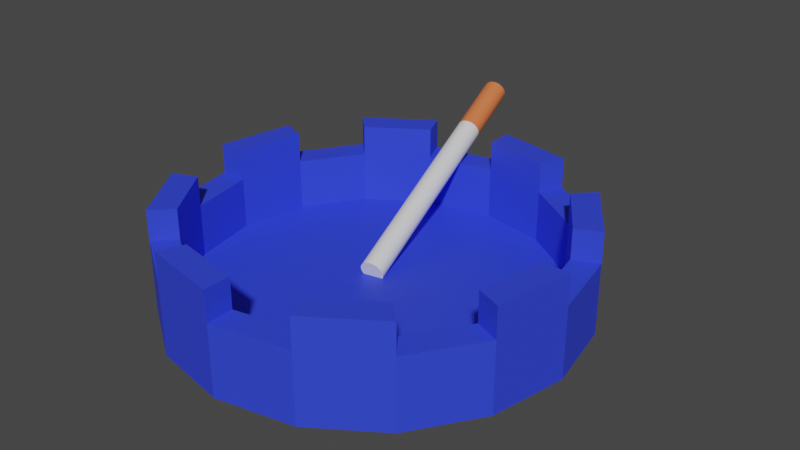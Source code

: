 # Source: Ashtray_000.blend  (saved by Blender 4.0.36; exported with 4.5.12 LTS)
import bpy
from mathutils import Matrix  # noqa: F401  (used for matrix-valued properties, if any)

bpy.ops.wm.read_factory_settings(use_empty=True)
scene = bpy.context.scene
scene.name = 'Scene'

# ---- collections
col_collection = bpy.data.collections.new('Collection'); scene.collection.children.link(col_collection)

# ---- materials (node trees are filled in below, after node groups)
mat_ashtray = bpy.data.materials.new('Ashtray')
mat_cigarette_white = bpy.data.materials.new('Cigarette_white')
mat_cigarette_filter = bpy.data.materials.new('Cigarette_Filter')

# ---- material node trees
mat_ashtray.use_nodes = True; mat_ashtray.node_tree.nodes.clear()
_N = mat_ashtray.node_tree.nodes; _L = mat_ashtray.node_tree.links
n0 = _N.new('ShaderNodeBsdfPrincipled'); n0.name = 'Principled BSDF'; n0.location = (10, 300)
n0.inputs[0].default_value = (0.03052, 0.0573, 0.8, 1.0)
n0.inputs[3].default_value = 1.45
n1 = _N.new('ShaderNodeOutputMaterial'); n1.name = 'Material Output'; n1.location = (300, 300)
_L.new(n0.outputs[0], n1.inputs[0])
n1.is_active_output = True
mat_cigarette_white.use_nodes = True; mat_cigarette_white.node_tree.nodes.clear()
_N = mat_cigarette_white.node_tree.nodes; _L = mat_cigarette_white.node_tree.links
n0 = _N.new('ShaderNodeBsdfPrincipled'); n0.name = 'Principled BSDF'; n0.location = (10, 300)
n0.inputs[3].default_value = 1.45
n1 = _N.new('ShaderNodeOutputMaterial'); n1.name = 'Material Output'; n1.location = (300, 300)
_L.new(n0.outputs[0], n1.inputs[0])
n1.is_active_output = True
mat_cigarette_filter.use_nodes = True; mat_cigarette_filter.node_tree.nodes.clear()
_N = mat_cigarette_filter.node_tree.nodes; _L = mat_cigarette_filter.node_tree.links
n0 = _N.new('ShaderNodeBsdfPrincipled'); n0.name = 'Principled BSDF'; n0.location = (10, 300)
n0.inputs[0].default_value = (0.8003, 0.1855, 0.06272, 1.0)
n0.inputs[3].default_value = 1.45
n1 = _N.new('ShaderNodeOutputMaterial'); n1.name = 'Material Output'; n1.location = (300, 300)
_L.new(n0.outputs[0], n1.inputs[0])
n1.is_active_output = True

# ---- world
world_world = bpy.data.worlds.new('World'); scene.world = world_world
world_world.use_nodes = True; world_world.node_tree.nodes.clear()
_N = world_world.node_tree.nodes; _L = world_world.node_tree.links
n0 = _N.new('ShaderNodeOutputWorld'); n0.name = 'World Output'; n0.location = (300, 300)
n1 = _N.new('ShaderNodeBackground'); n1.name = 'Background'; n1.location = (10, 300)
n1.inputs[0].default_value = (0.05088, 0.05088, 0.05088, 1.0)
_L.new(n1.outputs[0], n0.inputs[0])
n0.is_active_output = True
world_world.color = (0.05088, 0.05088, 0.05088)
world_world.use_sun_shadow = False
world_world.sun_shadow_jitter_overblur = 0.0

# ---- meshes
me_circle = bpy.data.meshes.new('Circle')
me_circle.from_pydata([(0.0, 1.0, 0.0), (-0.3827, 0.9239, 0.0), (-0.7071, 0.7071, 0.0), (-0.9239, 0.3827, 0.0), (-1.0, 0.0, 0.0), (-0.9239, -0.3827, 0.0), (-0.7071, -0.7071, 0.0), (-0.3827, -0.9239, 0.0), (0.0, -1.0, 0.0), (0.3827, -0.9239, 0.0), (0.7071, -0.7071, 0.0), (0.9239, -0.3827, 0.0), (1.0, 0.0, 0.0), (0.9239, 0.3827, 0.0), (0.7071, 0.7071, 0.0), (0.3827, 0.9239, 0.0), (0.0, 0.8672, 0.3496), (-0.3319, 0.8012, 0.3496), (-0.6132, 0.6132, 0.3496), (-0.8012, 0.3319, 0.3496), (-0.8672, 0.0, 0.3496), (-0.8012, -0.3319, 0.3496), (-0.6132, -0.6132, 0.3496), (-0.3319, -0.8012, 0.3496), (0.0, -0.8672, 0.3496), (0.3319, -0.8012, 0.3496), (0.6132, -0.6132, 0.3496), (0.8012, -0.3319, 0.3496), (0.8672, 0.0, 0.3496), (0.8012, 0.3319, 0.3496), (0.6132, 0.6132, 0.3496), (0.3319, 0.8012, 0.3496), (-0.3827, 0.9239, 0.3496), (0.0, 1.0, 0.3496), (-0.7071, 0.7071, 0.3496), (-0.9239, 0.3827, 0.3496), (-1.0, 0.0, 0.3496), (-0.9239, -0.3827, 0.3496), (-0.7071, -0.7071, 0.3496), (-0.3827, -0.9239, 0.3496), (0.0, -1.0, 0.3496), (0.3827, -0.9239, 0.3496), (0.7071, -0.7071, 0.3496), (0.9239, -0.3827, 0.3496), (1.0, 0.0, 0.3496), (0.9239, 0.3827, 0.3496), (0.7071, 0.7071, 0.3496), (0.3827, 0.9239, 0.3496), (2.282e-09, 0.8672, 0.09314), (-0.3319, 0.8012, 0.09314), (-0.6132, 0.6132, 0.09314), (-0.8012, 0.3319, 0.09314), (-0.8672, 0.0, 0.09314), (-0.8012, -0.3319, 0.09314), (-0.6132, -0.6132, 0.09314), (-0.3319, -0.8012, 0.09314), (2.282e-09, -0.8672, 0.09314), (0.3319, -0.8012, 0.09314), (0.6132, -0.6132, 0.09314), (0.8012, -0.3319, 0.09314), (0.8672, 0.0, 0.09314), (0.8012, 0.3319, 0.09314), (0.6132, 0.6132, 0.09314), (0.3319, 0.8012, 0.09314), (-0.7071, 0.7071, 0.4994), (-0.3827, 0.9239, 0.4994), (-1.0, 0.0, 0.4994), (-0.9239, 0.3827, 0.4994), (-0.7071, -0.7071, 0.4994), (-0.9239, -0.3827, 0.4994), (0.0, -1.0, 0.4994), (-0.3827, -0.9239, 0.4994), (0.7071, -0.7071, 0.4994), (0.3827, -0.9239, 0.4994), (1.0, 0.0, 0.4994), (0.9239, -0.3827, 0.4994), (0.7071, 0.7071, 0.4994), (0.9239, 0.3827, 0.4994), (0.0, 1.0, 0.4994), (0.3827, 0.9239, 0.4994), (-0.6132, 0.6132, 0.4994), (-0.3319, 0.8012, 0.4994), (-0.8672, 0.0, 0.4994), (-0.8012, 0.3319, 0.4994), (-0.6132, -0.6132, 0.4994), (-0.8012, -0.3319, 0.4994), (0.0, -0.8672, 0.4994), (-0.3319, -0.8012, 0.4994), (0.6132, -0.6132, 0.4994), (0.3319, -0.8012, 0.4994), (0.8672, 0.0, 0.4994), (0.8012, -0.3319, 0.4994), (0.6132, 0.6132, 0.4994), (0.8012, 0.3319, 0.4994), (0.0, 0.8672, 0.4994), (0.3319, 0.8012, 0.4994)], [], [(1, 0, 15, 14, 13, 12, 11, 10, 9, 8, 7, 6, 5, 4, 3, 2), (31, 16, 48, 63), (12, 13, 45, 44), (5, 6, 38, 37), (13, 14, 46, 45), (6, 7, 39, 38), (14, 15, 47, 46), (7, 8, 40, 39), (0, 1, 32, 33), (15, 0, 33, 47), (8, 9, 41, 40), (1, 2, 34, 32), (9, 10, 42, 41), (2, 3, 35, 34), (10, 11, 43, 42), (3, 4, 36, 35), (11, 12, 44, 43), (4, 5, 37, 36), (17, 16, 33, 32), (37, 38, 68, 69), (19, 18, 34, 35), (30, 29, 93, 92), (21, 20, 36, 37), (42, 26, 88, 72), (23, 22, 38, 39), (25, 41, 73, 89), (25, 24, 40, 41), (35, 36, 66, 67), (27, 26, 42, 43), (28, 27, 91, 90), (29, 28, 44, 45), (40, 24, 86, 70), (31, 30, 46, 47), (47, 33, 78, 79), (49, 50, 51, 52, 53, 54, 55, 56, 57, 58, 59, 60, 61, 62, 63, 48), (24, 25, 57, 56), (17, 18, 50, 49), (25, 26, 58, 57), (18, 19, 51, 50), (26, 27, 59, 58), (19, 20, 52, 51), (27, 28, 60, 59), (20, 21, 53, 52), (28, 29, 61, 60), (21, 22, 54, 53), (29, 30, 62, 61), (22, 23, 55, 54), (30, 31, 63, 62), (23, 24, 56, 55), (16, 17, 49, 48), (80, 81, 65, 64), (82, 83, 67, 66), (84, 85, 69, 68), (86, 87, 71, 70), (88, 89, 73, 72), (90, 91, 75, 74), (92, 93, 77, 76), (94, 95, 79, 78), (27, 43, 75, 91), (18, 17, 81, 80), (44, 28, 90, 74), (16, 31, 95, 94), (39, 40, 70, 71), (29, 45, 77, 93), (17, 32, 65, 81), (20, 19, 83, 82), (46, 30, 92, 76), (33, 16, 94, 78), (41, 42, 72, 73), (31, 47, 79, 95), (34, 18, 80, 64), (22, 21, 85, 84), (19, 35, 67, 83), (43, 44, 74, 75), (36, 20, 82, 66), (24, 23, 87, 86), (21, 37, 69, 85), (45, 46, 76, 77), (38, 22, 84, 68), (26, 25, 89, 88), (32, 34, 64, 65), (23, 39, 71, 87)])
_uv = me_circle.uv_layers.new(name='UVMap')
_uv.uv.foreach_set('vector', [0.0, 0.0, 0.0, 0.0, 0.0, 0.0, 0.0, 0.0, 0.0, 0.0, 0.0, 0.0, 0.0, 0.0, 0.0, 0.0, 0.0, 0.0, 0.0, 0.0, 0.0, 0.0, 0.0, 0.0, 0.0, 0.0, 0.0, 0.0, 0.0, 0.0, 0.0, 0.0, 0.0, 0.0, 0.0, 0.0, 0.0, 0.0, 0.0, 0.0, 0.0, 0.0, 0.0, 0.0, 0.0, 0.0, 0.0, 0.0, 0.0, 0.0, 0.0, 0.0, 0.0, 0.0, 0.0, 0.0, 0.0, 0.0, 0.0, 0.0, 0.0, 0.0, 0.0, 0.0, 0.0, 0.0, 0.0, 0.0, 0.0, 0.0, 0.0, 0.0, 0.0, 0.0, 0.0, 0.0, 0.0, 0.0, 0.0, 0.0, 0.0, 0.0, 0.0, 0.0, 0.0, 0.0, 0.0, 0.0, 0.0, 0.0, 0.0, 0.0, 0.0, 0.0, 0.0, 0.0, 0.0, 0.0, 0.0, 0.0, 0.0, 0.0, 0.0, 0.0, 0.0, 0.0, 0.0, 0.0, 0.0, 0.0, 0.0, 0.0, 0.0, 0.0, 0.0, 0.0, 0.0, 0.0, 0.0, 0.0, 0.0, 0.0, 0.0, 0.0, 0.0, 0.0, 0.0, 0.0, 0.0, 0.0, 0.0, 0.0, 0.0, 0.0, 0.0, 0.0, 0.0, 0.0, 0.0, 0.0, 0.0, 0.0, 0.0, 0.0, 0.0, 0.0, 0.0, 0.0, 0.0, 0.0, 0.0, 0.0, 0.0, 0.0, 0.0, 0.0, 0.0, 0.0, 0.0, 0.0, 0.0, 0.0, 0.0, 0.0, 0.0, 0.0, 0.0, 0.0, 0.0, 0.0, 0.0, 0.0, 0.0, 0.0, 0.0, 0.0, 0.0, 0.0, 0.0, 0.0, 0.0, 0.0, 0.0, 0.0, 0.0, 0.0, 0.0, 0.0, 0.0, 0.0, 0.0, 0.0, 0.0, 0.0, 0.0, 0.0, 0.0, 0.0, 0.0, 0.0, 0.0, 0.0, 0.0, 0.0, 0.0, 0.0, 0.0, 0.0, 0.0, 0.0, 0.0, 0.0, 0.0, 0.0, 0.0, 0.0, 0.0, 0.0, 0.0, 0.0, 0.0, 0.0, 0.0, 0.0, 0.0, 0.0, 0.0, 0.0, 0.0, 0.0, 0.0, 0.0, 0.0, 0.0, 0.0, 0.0, 0.0, 0.0, 0.0, 0.0, 0.0, 0.0, 0.0, 0.0, 0.0, 0.0, 0.0, 0.0, 0.0, 0.0, 0.0, 0.0, 0.0, 0.0, 0.0, 0.0, 0.0, 0.0, 0.0, 0.0, 0.0, 0.0, 0.0, 0.0, 0.0, 0.0, 0.0, 0.0, 0.0, 0.0, 0.0, 0.0, 0.0, 0.0, 0.0, 0.0, 0.0, 0.0, 0.0, 0.0, 0.0, 0.0, 0.0, 0.0, 0.0, 0.0, 0.0, 0.0, 0.0, 0.0, 0.0, 0.0, 0.0, 0.0, 0.0, 0.0, 0.0, 0.0, 0.0, 0.0, 0.0, 0.0, 0.0, 0.0, 0.0, 0.0, 0.0, 0.0, 0.0, 0.0, 0.0, 0.0, 0.0, 0.0, 0.0, 0.0, 0.0, 0.0, 0.0, 0.0, 0.0, 0.0, 0.0, 0.0, 0.0, 0.0, 0.0, 0.0, 0.0, 0.0, 0.0, 0.0, 0.0, 0.0, 0.0, 0.0, 0.0, 0.0, 0.0, 0.0, 0.0, 0.0, 0.0, 0.0, 0.0, 0.0, 0.0, 0.0, 0.0, 0.0, 0.0, 0.0, 0.0, 0.0, 0.0, 0.0, 0.0, 0.0, 0.0, 0.0, 0.0, 0.0, 0.0, 0.0, 0.0, 0.0, 0.0, 0.0, 0.0, 0.0, 0.0, 0.0, 0.0, 0.0, 0.0, 0.0, 0.0, 0.0, 0.0, 0.0, 0.0, 0.0, 0.0, 0.0, 0.0, 0.0, 0.0, 0.0, 0.0, 0.0, 0.0, 0.0, 0.0, 0.0, 0.0, 0.0, 0.0, 0.0, 0.0, 0.0, 0.0, 0.0, 0.0, 0.0, 0.0, 0.0, 0.0, 0.0, 0.0, 0.0, 0.0, 0.0, 0.0, 0.0, 0.0, 0.0, 0.0, 0.0, 0.0, 0.0, 0.0, 0.0, 0.0, 0.0, 0.0, 0.0, 0.0, 0.0, 0.0, 0.0, 0.0, 0.0, 0.0, 0.0, 0.0, 0.0, 0.0, 0.0, 0.0, 0.0, 0.0, 0.0, 0.0, 0.0, 0.0, 0.0, 0.0, 0.0, 0.0, 0.0, 0.0, 0.0, 0.0, 0.0, 0.0, 0.0, 0.0, 0.0, 0.0, 0.0, 0.0, 0.0, 0.0, 0.0, 0.0, 0.0, 0.0, 0.0, 0.0, 0.0, 0.0, 0.0, 0.0, 0.0, 0.0, 0.0, 0.0, 0.0, 0.0, 0.0, 0.0, 0.0, 0.0, 0.0, 0.0, 0.0, 0.0, 0.0, 0.0, 0.0, 0.0, 0.0, 0.0, 0.0, 0.0, 0.0, 0.0, 0.0, 0.0, 0.0, 0.0, 0.0, 0.0, 0.0, 0.0, 0.0, 0.0, 0.0, 0.0, 0.0, 0.0, 0.0, 0.0, 0.0, 0.0, 0.0, 0.0, 0.0, 0.0, 0.0, 0.0, 0.0, 0.0, 0.0, 0.0, 0.0, 0.0, 0.0, 0.0, 0.0, 0.0, 0.0, 0.0, 0.0, 0.0, 0.0, 0.0, 0.0, 0.0, 0.0, 0.0, 0.0, 0.0, 0.0, 0.0, 0.0, 0.0, 0.0, 0.0, 0.0, 0.0, 0.0, 0.0, 0.0, 0.0, 0.0, 0.0, 0.0, 0.0, 0.0, 0.0, 0.0, 0.0, 0.0, 0.0, 0.0, 0.0, 0.0, 0.0, 0.0, 0.0, 0.0, 0.0, 0.0, 0.0, 0.0, 0.0, 0.0, 0.0, 0.0, 0.0, 0.0, 0.0, 0.0, 0.0, 0.0, 0.0, 0.0, 0.0, 0.0, 0.0, 0.0, 0.0, 0.0, 0.0, 0.0, 0.0, 0.0, 0.0, 0.0, 0.0, 0.0, 0.0, 0.0, 0.0, 0.0, 0.0, 0.0, 0.0, 0.0, 0.0, 0.0, 0.0, 0.0, 0.0, 0.0, 0.0, 0.0, 0.0, 0.0, 0.0, 0.0, 0.0, 0.0, 0.0, 0.0, 0.0, 0.0, 0.0, 0.0, 0.0, 0.0, 0.0, 0.0, 0.0, 0.0, 0.0, 0.0, 0.0, 0.0, 0.0, 0.0, 0.0, 0.0, 0.0, 0.0, 0.0, 0.0, 0.0, 0.0, 0.0, 0.0, 0.0, 0.0, 0.0, 0.0, 0.0, 0.0, 0.0, 0.0, 0.0, 0.0, 0.0, 0.0, 0.0, 0.0, 0.0, 0.0, 0.0, 0.0, 0.0, 0.0, 0.0, 0.0, 0.0, 0.0, 0.0, 0.0, 0.0, 0.0, 0.0, 0.0, 0.0, 0.0, 0.0, 0.0, 0.0, 0.0, 0.0, 0.0, 0.0, 0.0, 0.0, 0.0, 0.0, 0.0, 0.0, 0.0, 0.0, 0.0, 0.0, 0.0, 0.0, 0.0])
me_circle.materials.append(mat_ashtray)
me_circle.update()
me_cylinder = bpy.data.meshes.new('Cylinder')
me_cylinder.from_pydata([(-4.185e-08, 0.8457, -1.51), (2.476e-08, 0.8457, 1.371), (0.1951, 0.8264, -1.51), (0.1951, 0.8264, 1.371), (0.3827, 0.7695, -1.51), (0.3827, 0.7695, 1.371), (0.5556, 0.6771, -1.51), (0.5556, 0.6771, 1.371), (0.7071, 0.5528, -1.51), (0.7071, 0.5528, 1.371), (0.8315, 0.4012, -1.51), (0.8315, 0.4012, 1.371), (0.9239, 0.2283, -1.51), (0.9239, 0.2283, 1.371), (0.9808, 0.04075, -1.51), (0.9808, 0.04075, 1.371), (1.0, -0.1543, -1.51), (1.0, -0.1543, 1.371), (0.9808, -0.3494, -1.51), (0.9808, -0.3494, 1.371), (0.9239, -0.537, -1.51), (0.9239, -0.537, 1.371), (0.8315, -0.7099, -1.51), (0.8315, -0.7099, 1.371), (0.7071, -0.8614, -1.51), (0.7071, -0.8614, 1.371), (0.5556, -0.9858, -1.51), (0.5556, -0.9858, 1.371), (0.3827, -1.078, -1.51), (0.3827, -1.078, 1.371), (0.1951, -1.135, -1.51), (0.1951, -1.135, 1.371), (-3.351e-08, -1.154, -1.51), (3.311e-08, -1.154, 1.371), (-0.1951, -1.135, -1.51), (-0.1951, -1.135, 1.371), (-0.3827, -1.078, -1.51), (-0.3827, -1.078, 1.371), (-0.5556, -0.9858, -1.51), (-0.5556, -0.9858, 1.371), (-0.7071, -0.8614, -1.51), (-0.7071, -0.8614, 1.371), (-0.8315, -0.7099, -1.51), (-0.8315, -0.7099, 1.371), (-0.9239, -0.537, -1.51), (-0.9239, -0.537, 1.371), (-0.9808, -0.3494, -1.51), (-0.9808, -0.3494, 1.371), (-1.0, -0.1543, -1.51), (-1.0, -0.1543, 1.371), (-0.9808, 0.04075, -1.51), (-0.9808, 0.04075, 1.371), (-0.9239, 0.2283, -1.51), (-0.9239, 0.2283, 1.371), (-0.8315, 0.4012, -1.51), (-0.8315, 0.4012, 1.371), (-0.7071, 0.5528, -1.51), (-0.7071, 0.5528, 1.371), (-0.5556, 0.6771, -1.51), (-0.5556, 0.6771, 1.371), (-0.3827, 0.7695, -1.51), (-0.3827, 0.7695, 1.371), (-0.1951, 0.8264, -1.51), (-0.1951, 0.8264, 1.371), (8.685e-09, 0.8457, 0.6758), (0.1951, 0.8264, 0.6758), (0.3827, 0.7695, 0.6758), (0.5556, 0.6771, 0.6758), (0.7071, 0.5528, 0.6758), (0.8315, 0.4012, 0.6758), (0.9239, 0.2283, 0.6758), (0.9808, 0.04075, 0.6758), (1.0, -0.1543, 0.6758), (0.9808, -0.3494, 0.6758), (0.9239, -0.537, 0.6758), (0.8315, -0.7099, 0.6758), (0.7071, -0.8614, 0.6758), (0.5556, -0.9858, 0.6758), (0.3827, -1.078, 0.6758), (0.1951, -1.135, 0.6758), (1.703e-08, -1.154, 0.6758), (-0.1951, -1.135, 0.6758), (-0.3827, -1.078, 0.6758), (-0.5556, -0.9858, 0.6758), (-0.7071, -0.8614, 0.6758), (-0.8315, -0.7099, 0.6758), (-0.9239, -0.537, 0.6758), (-0.9808, -0.3494, 0.6758), (-1.0, -0.1543, 0.6758), (-0.9808, 0.04075, 0.6758), (-0.9239, 0.2283, 0.6758), (-0.8315, 0.4012, 0.6758), (-0.7071, 0.5528, 0.6758), (-0.5556, 0.6771, 0.6758), (-0.3827, 0.7695, 0.6758), (-0.1951, 0.8264, 0.6758)], [], [(64, 1, 3, 65), (65, 3, 5, 66), (66, 5, 7, 67), (67, 7, 9, 68), (68, 9, 11, 69), (69, 11, 13, 70), (70, 13, 15, 71), (71, 15, 17, 72), (72, 17, 19, 73), (73, 19, 21, 74), (74, 21, 23, 75), (75, 23, 25, 76), (76, 25, 27, 77), (77, 27, 29, 78), (78, 29, 31, 79), (79, 31, 33, 80), (80, 33, 35, 81), (81, 35, 37, 82), (82, 37, 39, 83), (83, 39, 41, 84), (84, 41, 43, 85), (85, 43, 45, 86), (86, 45, 47, 87), (87, 47, 49, 88), (88, 49, 51, 89), (89, 51, 53, 90), (90, 53, 55, 91), (91, 55, 57, 92), (92, 57, 59, 93), (93, 59, 61, 94), (3, 1, 63, 61, 59, 57, 55, 53, 51, 49, 47, 45, 43, 41, 39, 37, 35, 33, 31, 29, 27, 25, 23, 21, 19, 17, 15, 13, 11, 9, 7, 5), (94, 61, 63, 95), (95, 63, 1, 64), (0, 2, 4, 6, 8, 10, 12, 14, 16, 18, 20, 22, 24, 26, 28, 30, 32, 34, 36, 38, 40, 42, 44, 46, 48, 50, 52, 54, 56, 58, 60, 62), (62, 95, 64, 0), (60, 94, 95, 62), (58, 93, 94, 60), (56, 92, 93, 58), (54, 91, 92, 56), (52, 90, 91, 54), (50, 89, 90, 52), (48, 88, 89, 50), (46, 87, 88, 48), (44, 86, 87, 46), (42, 85, 86, 44), (40, 84, 85, 42), (38, 83, 84, 40), (36, 82, 83, 38), (34, 81, 82, 36), (32, 80, 81, 34), (30, 79, 80, 32), (28, 78, 79, 30), (26, 77, 78, 28), (24, 76, 77, 26), (22, 75, 76, 24), (20, 74, 75, 22), (18, 73, 74, 20), (16, 72, 73, 18), (14, 71, 72, 16), (12, 70, 71, 14), (10, 69, 70, 12), (8, 68, 69, 10), (6, 67, 68, 8), (4, 66, 67, 6), (2, 65, 66, 4), (0, 64, 65, 2)])
me_cylinder.polygons.foreach_set('material_index', [1, 1, 1, 1, 1, 1, 1, 1, 1, 1, 1, 1, 1, 1, 1, 1, 1, 1, 1, 1, 1, 1, 1, 1, 1, 1, 1, 1, 1, 1, 0, 1, 1, 0, 0, 0, 0, 0, 0, 0, 0, 0, 0, 0, 0, 0, 0, 0, 0, 0, 0, 0, 0, 0, 0, 0, 0, 0, 0, 0, 0, 0, 0, 0, 0, 0])
_uv = me_cylinder.uv_layers.new(name='UVMap')
_uv.uv.foreach_set('vector', [1.0, 0.8793, 1.0, 1.0, 0.9688, 1.0, 0.9688, 0.8793, 0.9688, 0.8793, 0.9688, 1.0, 0.9375, 1.0, 0.9375, 0.8793, 0.9375, 0.8793, 0.9375, 1.0, 0.9062, 1.0, 0.9062, 0.8793, 0.9062, 0.8793, 0.9062, 1.0, 0.875, 1.0, 0.875, 0.8793, 0.875, 0.8793, 0.875, 1.0, 0.8438, 1.0, 0.8438, 0.8793, 0.8438, 0.8793, 0.8438, 1.0, 0.8125, 1.0, 0.8125, 0.8793, 0.8125, 0.8793, 0.8125, 1.0, 0.7812, 1.0, 0.7812, 0.8793, 0.7812, 0.8793, 0.7812, 1.0, 0.75, 1.0, 0.75, 0.8793, 0.75, 0.8793, 0.75, 1.0, 0.7188, 1.0, 0.7188, 0.8793, 0.7188, 0.8793, 0.7188, 1.0, 0.6875, 1.0, 0.6875, 0.8793, 0.6875, 0.8793, 0.6875, 1.0, 0.6562, 1.0, 0.6562, 0.8793, 0.6562, 0.8793, 0.6562, 1.0, 0.625, 1.0, 0.625, 0.8793, 0.625, 0.8793, 0.625, 1.0, 0.5938, 1.0, 0.5938, 0.8793, 0.5938, 0.8793, 0.5938, 1.0, 0.5625, 1.0, 0.5625, 0.8793, 0.5625, 0.8793, 0.5625, 1.0, 0.5312, 1.0, 0.5312, 0.8793, 0.5312, 0.8793, 0.5312, 1.0, 0.5, 1.0, 0.5, 0.8793, 0.5, 0.8793, 0.5, 1.0, 0.4688, 1.0, 0.4688, 0.8793, 0.4688, 0.8793, 0.4688, 1.0, 0.4375, 1.0, 0.4375, 0.8793, 0.4375, 0.8793, 0.4375, 1.0, 0.4062, 1.0, 0.4062, 0.8793, 0.4062, 0.8793, 0.4062, 1.0, 0.375, 1.0, 0.375, 0.8793, 0.375, 0.8793, 0.375, 1.0, 0.3438, 1.0, 0.3438, 0.8793, 0.3438, 0.8793, 0.3438, 1.0, 0.3125, 1.0, 0.3125, 0.8793, 0.3125, 0.8793, 0.3125, 1.0, 0.2812, 1.0, 0.2812, 0.8793, 0.2812, 0.8793, 0.2812, 1.0, 0.25, 1.0, 0.25, 0.8793, 0.25, 0.8793, 0.25, 1.0, 0.2188, 1.0, 0.2188, 0.8793, 0.2188, 0.8793, 0.2188, 1.0, 0.1875, 1.0, 0.1875, 0.8793, 0.1875, 0.8793, 0.1875, 1.0, 0.1562, 1.0, 0.1562, 0.8793, 0.1562, 0.8793, 0.1562, 1.0, 0.125, 1.0, 0.125, 0.8793, 0.125, 0.8793, 0.125, 1.0, 0.09375, 1.0, 0.09375, 0.8793, 0.09375, 0.8793, 0.09375, 1.0, 0.0625, 1.0, 0.0625, 0.8793, 0.2968, 0.4854, 0.25, 0.49, 0.2032, 0.4854, 0.1582, 0.4717, 0.1167, 0.4496, 0.08029, 0.4197, 0.05045, 0.3833, 0.02827, 0.3418, 0.01461, 0.2968, 0.01, 0.25, 0.01461, 0.2032, 0.02827, 0.1582, 0.05045, 0.1167, 0.08029, 0.08029, 0.1167, 0.05045, 0.1582, 0.02827, 0.2032, 0.01461, 0.25, 0.01, 0.2968, 0.01461, 0.3418, 0.02827, 0.3833, 0.05045, 0.4197, 0.08029, 0.4496, 0.1167, 0.4717, 0.1582, 0.4854, 0.2032, 0.49, 0.25, 0.4854, 0.2968, 0.4717, 0.3418, 0.4496, 0.3833, 0.4197, 0.4197, 0.3833, 0.4496, 0.3418, 0.4717, 0.0625, 0.8793, 0.0625, 1.0, 0.03125, 1.0, 0.03125, 0.8793, 0.03125, 0.8793, 0.03125, 1.0, 0.0, 1.0, 0.0, 0.8793, 0.75, 0.49, 0.7968, 0.4854, 0.8418, 0.4717, 0.8833, 0.4496, 0.9197, 0.4197, 0.9496, 0.3833, 0.9717, 0.3418, 0.9854, 0.2968, 0.99, 0.25, 0.9854, 0.2032, 0.9717, 0.1582, 0.9496, 0.1167, 0.9197, 0.08029, 0.8833, 0.05045, 0.8418, 0.02827, 0.7968, 0.01461, 0.75, 0.01, 0.7032, 0.01461, 0.6582, 0.02827, 0.6167, 0.05045, 0.5803, 0.08029, 0.5504, 0.1167, 0.5283, 0.1582, 0.5146, 0.2032, 0.51, 0.25, 0.5146, 0.2968, 0.5283, 0.3418, 0.5504, 0.3833, 0.5803, 0.4197, 0.6167, 0.4496, 0.6582, 0.4717, 0.7032, 0.4854, 0.03125, 0.5, 0.03125, 0.8793, 0.0, 0.8793, 0.0, 0.5, 0.0625, 0.5, 0.0625, 0.8793, 0.03125, 0.8793, 0.03125, 0.5, 0.09375, 0.5, 0.09375, 0.8793, 0.0625, 0.8793, 0.0625, 0.5, 0.125, 0.5, 0.125, 0.8793, 0.09375, 0.8793, 0.09375, 0.5, 0.1562, 0.5, 0.1562, 0.8793, 0.125, 0.8793, 0.125, 0.5, 0.1875, 0.5, 0.1875, 0.8793, 0.1562, 0.8793, 0.1562, 0.5, 0.2188, 0.5, 0.2188, 0.8793, 0.1875, 0.8793, 0.1875, 0.5, 0.25, 0.5, 0.25, 0.8793, 0.2188, 0.8793, 0.2188, 0.5, 0.2812, 0.5, 0.2812, 0.8793, 0.25, 0.8793, 0.25, 0.5, 0.3125, 0.5, 0.3125, 0.8793, 0.2812, 0.8793, 0.2812, 0.5, 0.3438, 0.5, 0.3438, 0.8793, 0.3125, 0.8793, 0.3125, 0.5, 0.375, 0.5, 0.375, 0.8793, 0.3438, 0.8793, 0.3438, 0.5, 0.4062, 0.5, 0.4062, 0.8793, 0.375, 0.8793, 0.375, 0.5, 0.4375, 0.5, 0.4375, 0.8793, 0.4062, 0.8793, 0.4062, 0.5, 0.4688, 0.5, 0.4688, 0.8793, 0.4375, 0.8793, 0.4375, 0.5, 0.5, 0.5, 0.5, 0.8793, 0.4688, 0.8793, 0.4688, 0.5, 0.5312, 0.5, 0.5312, 0.8793, 0.5, 0.8793, 0.5, 0.5, 0.5625, 0.5, 0.5625, 0.8793, 0.5312, 0.8793, 0.5312, 0.5, 0.5938, 0.5, 0.5938, 0.8793, 0.5625, 0.8793, 0.5625, 0.5, 0.625, 0.5, 0.625, 0.8793, 0.5938, 0.8793, 0.5938, 0.5, 0.6562, 0.5, 0.6562, 0.8793, 0.625, 0.8793, 0.625, 0.5, 0.6875, 0.5, 0.6875, 0.8793, 0.6562, 0.8793, 0.6562, 0.5, 0.7188, 0.5, 0.7188, 0.8793, 0.6875, 0.8793, 0.6875, 0.5, 0.75, 0.5, 0.75, 0.8793, 0.7188, 0.8793, 0.7188, 0.5, 0.7812, 0.5, 0.7812, 0.8793, 0.75, 0.8793, 0.75, 0.5, 0.8125, 0.5, 0.8125, 0.8793, 0.7812, 0.8793, 0.7812, 0.5, 0.8438, 0.5, 0.8438, 0.8793, 0.8125, 0.8793, 0.8125, 0.5, 0.875, 0.5, 0.875, 0.8793, 0.8438, 0.8793, 0.8438, 0.5, 0.9062, 0.5, 0.9062, 0.8793, 0.875, 0.8793, 0.875, 0.5, 0.9375, 0.5, 0.9375, 0.8793, 0.9062, 0.8793, 0.9062, 0.5, 0.9688, 0.5, 0.9688, 0.8793, 0.9375, 0.8793, 0.9375, 0.5, 1.0, 0.5, 1.0, 0.8793, 0.9688, 0.8793, 0.9688, 0.5])
me_cylinder.materials.append(mat_cigarette_white)
me_cylinder.materials.append(mat_cigarette_filter)
me_cylinder.update()

# ---- objects
ob_ashtray = bpy.data.objects.new('Ashtray', me_circle)
ob_cigarette = bpy.data.objects.new('Cigarette', me_cylinder)

# ---- transforms, parenting, visibility, modifiers, constraints
ob_ashtray.location = (0.0, 0.0, 0.0)
ob_cigarette.location = (-0.1726, 0.6869, 0.3531)
ob_cigarette.rotation_euler = (-1.231, -2.093e-16, 0.1881)
ob_cigarette.scale = (0.05795, 0.05795, 0.4795)

# ---- collection membership
col_collection.objects.link(ob_ashtray)
col_collection.objects.link(ob_cigarette)

# ---- scene / render settings (as saved in the file)
scene.frame_start = 1; scene.frame_end = 250; scene.frame_set(1)
scene.render.engine = 'CYCLES'
scene.cycles.samples = 512
scene.cycles.sampling_pattern = 'TABULATED_SOBOL'
scene.cycles.adaptive_min_samples = 256
scene.view_settings.view_transform = 'Filmic'
bpy.context.view_layer.update()

# ---- added for rendering (the .blend has no active camera and no usable light): camera, sun
cam_auto = bpy.data.cameras.new('AutoCamera')
cam_auto.lens = 50.0
cam_auto.sensor_width = 36.0
cam_auto.clip_end = 1000.0
ob_auto_camera = bpy.data.objects.new('AutoCamera', cam_auto)
scene.collection.objects.link(ob_auto_camera)
ob_auto_camera.location = (2.89612, -3.31406, 2.6346)
ob_auto_camera.rotation_euler = (1.09748, -7.21219e-08, 0.694738)
scene.camera = ob_auto_camera
light_auto_sun = bpy.data.lights.new('AutoSun', 'SUN')
light_auto_sun.energy = 3.0
light_auto_sun.angle = 0.0523599
ob_auto_sun = bpy.data.objects.new('AutoSun', light_auto_sun)
scene.collection.objects.link(ob_auto_sun)
ob_auto_sun.rotation_euler = (0.872665, 0.174533, 0.523599)
bpy.context.view_layer.update()
